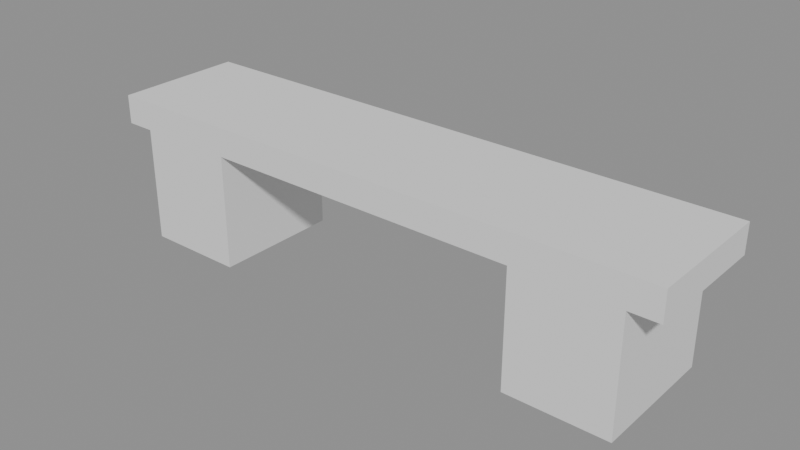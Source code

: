 # Source: p0282.blend  (saved by Blender 4.5.90; exported with 4.5.12 LTS)
import bpy
from mathutils import Matrix  # noqa: F401  (used for matrix-valued properties, if any)

bpy.ops.wm.read_factory_settings(use_empty=True)
scene = bpy.context.scene
scene.name = 'Scene'

# ---- collections
col_asset_p0282 = bpy.data.collections.new('Asset_p0282'); scene.collection.children.link(col_asset_p0282)

# ---- meshes
me_cube = bpy.data.meshes.new('Cube')
me_cube.from_pydata([(-0.5, -0.5, -0.5), (-0.5, -0.5, 0.5), (-0.5, 0.5, -0.5), (-0.5, 0.5, 0.5), (0.5, -0.5, -0.5), (0.5, -0.5, 0.5), (0.5, 0.5, -0.5), (0.5, 0.5, 0.5)], [], [(0, 1, 3, 2), (2, 3, 7, 6), (6, 7, 5, 4), (4, 5, 1, 0), (2, 6, 4, 0), (7, 3, 1, 5)])
_uv = me_cube.uv_layers.new(name='UVMap')
_uv.uv.foreach_set('vector', [0.375, 0.0, 0.625, 0.0, 0.625, 0.25, 0.375, 0.25, 0.375, 0.25, 0.625, 0.25, 0.625, 0.5, 0.375, 0.5, 0.375, 0.5, 0.625, 0.5, 0.625, 0.75, 0.375, 0.75, 0.375, 0.75, 0.625, 0.75, 0.625, 1.0, 0.375, 1.0, 0.125, 0.5, 0.375, 0.5, 0.375, 0.75, 0.125, 0.75, 0.625, 0.5, 0.875, 0.5, 0.875, 0.75, 0.625, 0.75])
me_cube.update()
me_cube_001 = bpy.data.meshes.new('Cube.001')
me_cube_001.from_pydata([(-0.5, -0.5, -0.5), (-0.5, -0.5, 0.5), (-0.5, 0.5, -0.5), (-0.5, 0.5, 0.5), (0.5, -0.5, -0.5), (0.5, -0.5, 0.5), (0.5, 0.5, -0.5), (0.5, 0.5, 0.5)], [], [(0, 1, 3, 2), (2, 3, 7, 6), (6, 7, 5, 4), (4, 5, 1, 0), (2, 6, 4, 0), (7, 3, 1, 5)])
_uv = me_cube_001.uv_layers.new(name='UVMap')
_uv.uv.foreach_set('vector', [0.375, 0.0, 0.625, 0.0, 0.625, 0.25, 0.375, 0.25, 0.375, 0.25, 0.625, 0.25, 0.625, 0.5, 0.375, 0.5, 0.375, 0.5, 0.625, 0.5, 0.625, 0.75, 0.375, 0.75, 0.375, 0.75, 0.625, 0.75, 0.625, 1.0, 0.375, 1.0, 0.125, 0.5, 0.375, 0.5, 0.375, 0.75, 0.125, 0.75, 0.625, 0.5, 0.875, 0.5, 0.875, 0.75, 0.625, 0.75])
me_cube_001.update()
me_cube_002 = bpy.data.meshes.new('Cube.002')
me_cube_002.from_pydata([(-0.5, -0.5, -0.5), (-0.5, -0.5, 0.5), (-0.5, 0.5, -0.5), (-0.5, 0.5, 0.5), (0.5, -0.5, -0.5), (0.5, -0.5, 0.5), (0.5, 0.5, -0.5), (0.5, 0.5, 0.5)], [], [(0, 1, 3, 2), (2, 3, 7, 6), (6, 7, 5, 4), (4, 5, 1, 0), (2, 6, 4, 0), (7, 3, 1, 5)])
_uv = me_cube_002.uv_layers.new(name='UVMap')
_uv.uv.foreach_set('vector', [0.375, 0.0, 0.625, 0.0, 0.625, 0.25, 0.375, 0.25, 0.375, 0.25, 0.625, 0.25, 0.625, 0.5, 0.375, 0.5, 0.375, 0.5, 0.625, 0.5, 0.625, 0.75, 0.375, 0.75, 0.375, 0.75, 0.625, 0.75, 0.625, 1.0, 0.375, 1.0, 0.125, 0.5, 0.375, 0.5, 0.375, 0.75, 0.125, 0.75, 0.625, 0.5, 0.875, 0.5, 0.875, 0.75, 0.625, 0.75])
me_cube_002.update()

# ---- objects
ob_asientobanco = bpy.data.objects.new('AsientoBanco', me_cube)
ob_soportebanco_001 = bpy.data.objects.new('SoporteBanco.001', me_cube_001)
ob_soportebanco_002 = bpy.data.objects.new('SoporteBanco.002', me_cube_002)

# ---- transforms, parenting, visibility, modifiers, constraints
ob_asientobanco.location = (0.0, 0.0, 0.45)
ob_asientobanco.scale = (2.0, 0.45, 0.1)
ob_soportebanco_001.location = (-0.725, 0.0, 0.2)
ob_soportebanco_001.scale = (0.35, 0.45, 0.4)
ob_soportebanco_002.location = (0.725, 0.0, 0.2)
ob_soportebanco_002.scale = (0.35, 0.45, 0.4)

# ---- collection membership
col_asset_p0282.objects.link(ob_asientobanco)
col_asset_p0282.objects.link(ob_soportebanco_001)
col_asset_p0282.objects.link(ob_soportebanco_002)

# ---- scene / render settings (as saved in the file)
scene.frame_start = 1; scene.frame_end = 250; scene.frame_set(1)
scene.render.engine = 'BLENDER_EEVEE_NEXT'
bpy.context.view_layer.update()

# ---- added for rendering (the .blend has no active camera and no usable light): camera, sun + grey world if the file has none
cam_auto = bpy.data.cameras.new('AutoCamera')
cam_auto.lens = 50.0
cam_auto.sensor_width = 36.0
cam_auto.clip_end = 1000.0
ob_auto_camera = bpy.data.objects.new('AutoCamera', cam_auto)
scene.collection.objects.link(ob_auto_camera)
ob_auto_camera.location = (1.95231, -2.34277, 1.81185)
ob_auto_camera.rotation_euler = (1.09748, -7.21219e-08, 0.694738)
scene.camera = ob_auto_camera
light_auto_sun = bpy.data.lights.new('AutoSun', 'SUN')
light_auto_sun.energy = 3.0
light_auto_sun.angle = 0.0523599
ob_auto_sun = bpy.data.objects.new('AutoSun', light_auto_sun)
scene.collection.objects.link(ob_auto_sun)
ob_auto_sun.rotation_euler = (0.872665, 0.174533, 0.523599)
if scene.world is None:
    world_auto = bpy.data.worlds.new('AutoWorld')
    world_auto.color = (0.3, 0.3, 0.3)
    scene.world = world_auto
bpy.context.view_layer.update()
